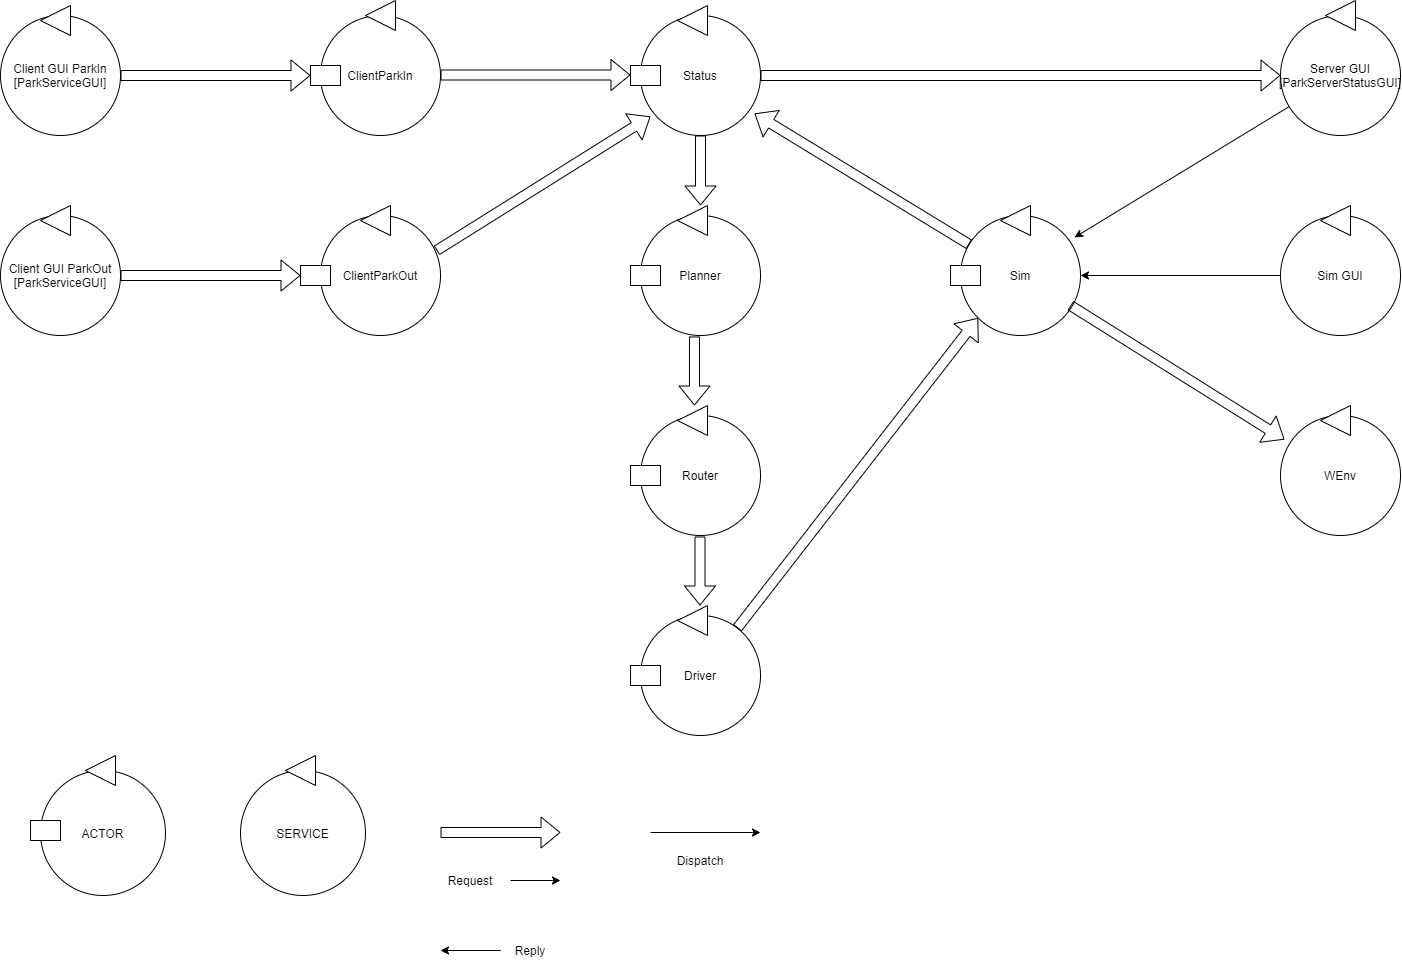

The diagram above was exported from draw.io. Its source (the exported page's mxGraphModel, read from the mxfile embedded in the PNG):
<mxGraphModel dx="1422" dy="762" grid="1" gridSize="10" guides="1" tooltips="1" connect="1" arrows="1" fold="1" page="1" pageScale="1" pageWidth="1654" pageHeight="1169" math="0" shadow="0">
  <root>
    <mxCell id="0" />
    <mxCell id="1" parent="0" />
    <mxCell id="p0N2G_88l14HIqxSqaMG-1" value="ClientParkOut" style="ellipse;whiteSpace=wrap;html=1;aspect=fixed;fillColor=default;strokeColor=default;fontColor=default;" vertex="1" parent="1">
      <mxGeometry x="360" y="240" width="120" height="120" as="geometry" />
    </mxCell>
    <mxCell id="8qIyojf75FYAmOv4yMHw-1" value="Client GUI ParkIn&lt;br&gt;[ParkServiceGUI]" style="ellipse;whiteSpace=wrap;html=1;aspect=fixed;" parent="1" vertex="1">
      <mxGeometry x="40" y="40" width="120" height="120" as="geometry" />
    </mxCell>
    <mxCell id="8qIyojf75FYAmOv4yMHw-2" value="Server GUI&lt;br&gt;[ParkServerStatusGUI]" style="ellipse;whiteSpace=wrap;html=1;aspect=fixed;" parent="1" vertex="1">
      <mxGeometry x="1320" y="40" width="120" height="120" as="geometry" />
    </mxCell>
    <mxCell id="8qIyojf75FYAmOv4yMHw-3" value="Sim" style="ellipse;whiteSpace=wrap;html=1;aspect=fixed;" parent="1" vertex="1">
      <mxGeometry x="1000" y="240" width="120" height="120" as="geometry" />
    </mxCell>
    <mxCell id="8qIyojf75FYAmOv4yMHw-4" value="" style="triangle;whiteSpace=wrap;html=1;rotation=-180;" parent="1" vertex="1">
      <mxGeometry x="1040" y="230" width="30" height="30" as="geometry" />
    </mxCell>
    <mxCell id="8qIyojf75FYAmOv4yMHw-5" value="Status" style="ellipse;whiteSpace=wrap;html=1;aspect=fixed;fillColor=default;strokeColor=default;fontColor=default;" parent="1" vertex="1">
      <mxGeometry x="680" y="40" width="120" height="120" as="geometry" />
    </mxCell>
    <mxCell id="8qIyojf75FYAmOv4yMHw-6" value="" style="triangle;whiteSpace=wrap;html=1;rotation=-180;fillColor=default;strokeColor=default;fontColor=default;" parent="1" vertex="1">
      <mxGeometry x="717" y="30" width="30" height="30" as="geometry" />
    </mxCell>
    <mxCell id="8qIyojf75FYAmOv4yMHw-8" value="Planner" style="ellipse;whiteSpace=wrap;html=1;aspect=fixed;" parent="1" vertex="1">
      <mxGeometry x="680" y="240" width="120" height="120" as="geometry" />
    </mxCell>
    <mxCell id="8qIyojf75FYAmOv4yMHw-9" value="" style="triangle;whiteSpace=wrap;html=1;rotation=-180;" parent="1" vertex="1">
      <mxGeometry x="717" y="230" width="30" height="30" as="geometry" />
    </mxCell>
    <mxCell id="8qIyojf75FYAmOv4yMHw-10" value="Router" style="ellipse;whiteSpace=wrap;html=1;aspect=fixed;" parent="1" vertex="1">
      <mxGeometry x="680" y="440" width="120" height="120" as="geometry" />
    </mxCell>
    <mxCell id="8qIyojf75FYAmOv4yMHw-13" value="Driver" style="ellipse;whiteSpace=wrap;html=1;aspect=fixed;" parent="1" vertex="1">
      <mxGeometry x="680" y="640" width="120" height="120" as="geometry" />
    </mxCell>
    <mxCell id="8qIyojf75FYAmOv4yMHw-14" value="" style="triangle;whiteSpace=wrap;html=1;rotation=-180;" parent="1" vertex="1">
      <mxGeometry x="717" y="630" width="30" height="30" as="geometry" />
    </mxCell>
    <mxCell id="8qIyojf75FYAmOv4yMHw-18" value="Sim GUI" style="ellipse;whiteSpace=wrap;html=1;aspect=fixed;" parent="1" vertex="1">
      <mxGeometry x="1320" y="240" width="120" height="120" as="geometry" />
    </mxCell>
    <mxCell id="8qIyojf75FYAmOv4yMHw-24" value="WEnv" style="ellipse;whiteSpace=wrap;html=1;aspect=fixed;" parent="1" vertex="1">
      <mxGeometry x="1320" y="440" width="120" height="120" as="geometry" />
    </mxCell>
    <mxCell id="8qIyojf75FYAmOv4yMHw-26" value="Client GUI ParkOut&lt;br&gt;[ParkServiceGUI]" style="ellipse;whiteSpace=wrap;html=1;aspect=fixed;" parent="1" vertex="1">
      <mxGeometry x="40" y="240" width="120" height="120" as="geometry" />
    </mxCell>
    <mxCell id="8qIyojf75FYAmOv4yMHw-29" value="" style="triangle;whiteSpace=wrap;html=1;rotation=-180;fillColor=default;strokeColor=default;fontColor=default;" parent="1" vertex="1">
      <mxGeometry x="80" y="30" width="30" height="30" as="geometry" />
    </mxCell>
    <mxCell id="8qIyojf75FYAmOv4yMHw-30" value="" style="triangle;whiteSpace=wrap;html=1;rotation=-180;fontStyle=1;fillColor=default;strokeColor=default;fontColor=default;" parent="1" vertex="1">
      <mxGeometry x="400" y="230" width="30" height="30" as="geometry" />
    </mxCell>
    <mxCell id="8qIyojf75FYAmOv4yMHw-31" value="" style="triangle;whiteSpace=wrap;html=1;rotation=-180;fillColor=default;strokeColor=default;fontColor=default;" parent="1" vertex="1">
      <mxGeometry x="1360" y="230" width="30" height="30" as="geometry" />
    </mxCell>
    <mxCell id="8qIyojf75FYAmOv4yMHw-32" value="" style="triangle;whiteSpace=wrap;html=1;rotation=-180;fillColor=default;strokeColor=default;fontColor=default;" parent="1" vertex="1">
      <mxGeometry x="1360" y="430" width="30" height="30" as="geometry" />
    </mxCell>
    <mxCell id="8qIyojf75FYAmOv4yMHw-33" value="" style="rounded=0;whiteSpace=wrap;html=1;fontColor=default;strokeColor=default;fillColor=default;" parent="1" vertex="1">
      <mxGeometry x="670" y="90" width="30" height="20" as="geometry" />
    </mxCell>
    <mxCell id="8qIyojf75FYAmOv4yMHw-34" value="" style="rounded=0;whiteSpace=wrap;html=1;fontColor=default;strokeColor=default;fillColor=default;" parent="1" vertex="1">
      <mxGeometry x="670" y="290" width="30" height="20" as="geometry" />
    </mxCell>
    <mxCell id="8qIyojf75FYAmOv4yMHw-35" value="" style="rounded=0;whiteSpace=wrap;html=1;fontColor=default;strokeColor=default;fillColor=default;" parent="1" vertex="1">
      <mxGeometry x="670" y="490" width="30" height="20" as="geometry" />
    </mxCell>
    <mxCell id="8qIyojf75FYAmOv4yMHw-36" value="" style="rounded=0;whiteSpace=wrap;html=1;fontColor=default;strokeColor=default;fillColor=default;" parent="1" vertex="1">
      <mxGeometry x="670" y="690" width="30" height="20" as="geometry" />
    </mxCell>
    <mxCell id="8qIyojf75FYAmOv4yMHw-37" value="" style="rounded=0;whiteSpace=wrap;html=1;fontColor=default;strokeColor=default;fillColor=default;" parent="1" vertex="1">
      <mxGeometry x="990" y="290" width="30" height="20" as="geometry" />
    </mxCell>
    <mxCell id="8qIyojf75FYAmOv4yMHw-38" value="ClientParkIn" style="ellipse;whiteSpace=wrap;html=1;aspect=fixed;fillColor=default;strokeColor=default;fontColor=default;" parent="1" vertex="1">
      <mxGeometry x="360" y="40" width="120" height="120" as="geometry" />
    </mxCell>
    <mxCell id="8qIyojf75FYAmOv4yMHw-39" value="" style="triangle;whiteSpace=wrap;html=1;rotation=-180;fillColor=default;strokeColor=default;fontColor=default;" parent="1" vertex="1">
      <mxGeometry x="405" y="25" width="30" height="30" as="geometry" />
    </mxCell>
    <mxCell id="8qIyojf75FYAmOv4yMHw-40" value="" style="rounded=0;whiteSpace=wrap;html=1;fontColor=default;strokeColor=default;fillColor=default;" parent="1" vertex="1">
      <mxGeometry x="350" y="90" width="30" height="20" as="geometry" />
    </mxCell>
    <mxCell id="p0N2G_88l14HIqxSqaMG-4" value="" style="rounded=0;whiteSpace=wrap;html=1;fontColor=default;strokeColor=default;fillColor=default;" vertex="1" parent="1">
      <mxGeometry x="340" y="290" width="30" height="20" as="geometry" />
    </mxCell>
    <mxCell id="p0N2G_88l14HIqxSqaMG-8" value="" style="triangle;whiteSpace=wrap;html=1;rotation=-180;" vertex="1" parent="1">
      <mxGeometry x="717" y="430" width="30" height="30" as="geometry" />
    </mxCell>
    <mxCell id="p0N2G_88l14HIqxSqaMG-12" value="" style="triangle;whiteSpace=wrap;html=1;rotation=-180;fillColor=default;strokeColor=default;fontColor=default;" vertex="1" parent="1">
      <mxGeometry x="1365" y="25" width="30" height="30" as="geometry" />
    </mxCell>
    <mxCell id="p0N2G_88l14HIqxSqaMG-15" value="" style="shape=flexArrow;endArrow=classic;html=1;rounded=0;entryX=0;entryY=0.5;entryDx=0;entryDy=0;" edge="1" parent="1" source="8qIyojf75FYAmOv4yMHw-1" target="8qIyojf75FYAmOv4yMHw-40">
      <mxGeometry width="50" height="50" relative="1" as="geometry">
        <mxPoint x="160" y="100" as="sourcePoint" />
        <mxPoint x="630" y="280" as="targetPoint" />
      </mxGeometry>
    </mxCell>
    <mxCell id="p0N2G_88l14HIqxSqaMG-16" value="" style="shape=flexArrow;endArrow=classic;html=1;rounded=0;entryX=0;entryY=0.5;entryDx=0;entryDy=0;" edge="1" parent="1" source="8qIyojf75FYAmOv4yMHw-26" target="p0N2G_88l14HIqxSqaMG-4">
      <mxGeometry width="50" height="50" relative="1" as="geometry">
        <mxPoint x="170" y="244.5" as="sourcePoint" />
        <mxPoint x="360" y="244.5" as="targetPoint" />
      </mxGeometry>
    </mxCell>
    <mxCell id="p0N2G_88l14HIqxSqaMG-17" value="" style="shape=flexArrow;endArrow=classic;html=1;rounded=0;entryX=0;entryY=0.5;entryDx=0;entryDy=0;" edge="1" parent="1">
      <mxGeometry width="50" height="50" relative="1" as="geometry">
        <mxPoint x="480" y="99.5" as="sourcePoint" />
        <mxPoint x="670" y="99.5" as="targetPoint" />
      </mxGeometry>
    </mxCell>
    <mxCell id="p0N2G_88l14HIqxSqaMG-18" value="" style="shape=flexArrow;endArrow=classic;html=1;rounded=0;entryX=0.083;entryY=0.842;entryDx=0;entryDy=0;exitX=0.967;exitY=0.292;exitDx=0;exitDy=0;exitPerimeter=0;entryPerimeter=0;" edge="1" parent="1" source="p0N2G_88l14HIqxSqaMG-1" target="8qIyojf75FYAmOv4yMHw-5">
      <mxGeometry width="50" height="50" relative="1" as="geometry">
        <mxPoint x="510" y="190" as="sourcePoint" />
        <mxPoint x="700" y="190" as="targetPoint" />
      </mxGeometry>
    </mxCell>
    <mxCell id="p0N2G_88l14HIqxSqaMG-19" value="" style="shape=flexArrow;endArrow=classic;html=1;rounded=0;entryX=0.233;entryY=1;entryDx=0;entryDy=0;entryPerimeter=0;" edge="1" parent="1" source="8qIyojf75FYAmOv4yMHw-5" target="8qIyojf75FYAmOv4yMHw-9">
      <mxGeometry width="50" height="50" relative="1" as="geometry">
        <mxPoint x="580" y="330" as="sourcePoint" />
        <mxPoint x="740" y="240" as="targetPoint" />
      </mxGeometry>
    </mxCell>
    <mxCell id="p0N2G_88l14HIqxSqaMG-20" value="" style="shape=flexArrow;endArrow=classic;html=1;rounded=0;exitX=0.45;exitY=1.008;exitDx=0;exitDy=0;exitPerimeter=0;" edge="1" parent="1" source="8qIyojf75FYAmOv4yMHw-8">
      <mxGeometry width="50" height="50" relative="1" as="geometry">
        <mxPoint x="732" y="370" as="sourcePoint" />
        <mxPoint x="734" y="430" as="targetPoint" />
      </mxGeometry>
    </mxCell>
    <mxCell id="p0N2G_88l14HIqxSqaMG-21" value="" style="shape=flexArrow;endArrow=classic;html=1;rounded=0;exitX=0.45;exitY=1.008;exitDx=0;exitDy=0;exitPerimeter=0;" edge="1" parent="1">
      <mxGeometry width="50" height="50" relative="1" as="geometry">
        <mxPoint x="739.5" y="560.96" as="sourcePoint" />
        <mxPoint x="739.5" y="630" as="targetPoint" />
      </mxGeometry>
    </mxCell>
    <mxCell id="p0N2G_88l14HIqxSqaMG-22" value="" style="shape=flexArrow;endArrow=classic;html=1;rounded=0;entryX=0;entryY=1;entryDx=0;entryDy=0;" edge="1" parent="1" source="8qIyojf75FYAmOv4yMHw-13" target="8qIyojf75FYAmOv4yMHw-3">
      <mxGeometry width="50" height="50" relative="1" as="geometry">
        <mxPoint x="580" y="430" as="sourcePoint" />
        <mxPoint x="630" y="380" as="targetPoint" />
      </mxGeometry>
    </mxCell>
    <mxCell id="p0N2G_88l14HIqxSqaMG-23" value="" style="shape=flexArrow;endArrow=classic;html=1;rounded=0;entryX=0.95;entryY=0.817;entryDx=0;entryDy=0;entryPerimeter=0;" edge="1" parent="1" source="8qIyojf75FYAmOv4yMHw-3" target="8qIyojf75FYAmOv4yMHw-5">
      <mxGeometry width="50" height="50" relative="1" as="geometry">
        <mxPoint x="730.0012552689429" y="489.99599952703045" as="sourcePoint" />
        <mxPoint x="830" y="160" as="targetPoint" />
      </mxGeometry>
    </mxCell>
    <mxCell id="p0N2G_88l14HIqxSqaMG-25" value="" style="shape=flexArrow;endArrow=classic;html=1;rounded=0;entryX=0;entryY=0.5;entryDx=0;entryDy=0;exitX=1;exitY=0.5;exitDx=0;exitDy=0;" edge="1" parent="1" source="8qIyojf75FYAmOv4yMHw-5" target="8qIyojf75FYAmOv4yMHw-2">
      <mxGeometry width="50" height="50" relative="1" as="geometry">
        <mxPoint x="970" y="90" as="sourcePoint" />
        <mxPoint x="804" y="148.03999999999996" as="targetPoint" />
      </mxGeometry>
    </mxCell>
    <mxCell id="p0N2G_88l14HIqxSqaMG-26" value="" style="endArrow=classic;html=1;rounded=0;exitX=0;exitY=0.5;exitDx=0;exitDy=0;entryX=1;entryY=0.5;entryDx=0;entryDy=0;" edge="1" parent="1" source="8qIyojf75FYAmOv4yMHw-18" target="8qIyojf75FYAmOv4yMHw-3">
      <mxGeometry width="50" height="50" relative="1" as="geometry">
        <mxPoint x="1080" y="400" as="sourcePoint" />
        <mxPoint x="1130" y="350" as="targetPoint" />
      </mxGeometry>
    </mxCell>
    <mxCell id="p0N2G_88l14HIqxSqaMG-27" value="" style="shape=flexArrow;endArrow=classic;html=1;rounded=0;entryX=0.033;entryY=0.2;entryDx=0;entryDy=0;entryPerimeter=0;" edge="1" parent="1" target="8qIyojf75FYAmOv4yMHw-24">
      <mxGeometry width="50" height="50" relative="1" as="geometry">
        <mxPoint x="1110" y="330" as="sourcePoint" />
        <mxPoint x="804" y="148.03999999999996" as="targetPoint" />
      </mxGeometry>
    </mxCell>
    <mxCell id="p0N2G_88l14HIqxSqaMG-28" value="" style="endArrow=classic;html=1;rounded=0;entryX=0.95;entryY=0.183;entryDx=0;entryDy=0;entryPerimeter=0;" edge="1" parent="1" source="8qIyojf75FYAmOv4yMHw-2" target="8qIyojf75FYAmOv4yMHw-3">
      <mxGeometry width="50" height="50" relative="1" as="geometry">
        <mxPoint x="1330" y="310" as="sourcePoint" />
        <mxPoint x="1130" y="310" as="targetPoint" />
      </mxGeometry>
    </mxCell>
    <mxCell id="p0N2G_88l14HIqxSqaMG-29" value="" style="triangle;whiteSpace=wrap;html=1;rotation=-180;fillColor=default;strokeColor=default;fontColor=default;" vertex="1" parent="1">
      <mxGeometry x="80" y="230" width="30" height="30" as="geometry" />
    </mxCell>
    <mxCell id="p0N2G_88l14HIqxSqaMG-30" value="ACTOR" style="ellipse;whiteSpace=wrap;html=1;aspect=fixed;fillColor=default;strokeColor=default;fontColor=default;" vertex="1" parent="1">
      <mxGeometry x="80" y="795" width="125" height="125" as="geometry" />
    </mxCell>
    <mxCell id="p0N2G_88l14HIqxSqaMG-31" value="" style="triangle;whiteSpace=wrap;html=1;rotation=-180;fillColor=default;strokeColor=default;fontColor=default;" vertex="1" parent="1">
      <mxGeometry x="125" y="780" width="30" height="30" as="geometry" />
    </mxCell>
    <mxCell id="p0N2G_88l14HIqxSqaMG-32" value="" style="rounded=0;whiteSpace=wrap;html=1;fontColor=default;strokeColor=default;fillColor=default;" vertex="1" parent="1">
      <mxGeometry x="70" y="845" width="30" height="20" as="geometry" />
    </mxCell>
    <mxCell id="p0N2G_88l14HIqxSqaMG-33" value="SERVICE" style="ellipse;whiteSpace=wrap;html=1;aspect=fixed;fillColor=default;strokeColor=default;fontColor=default;" vertex="1" parent="1">
      <mxGeometry x="280" y="795" width="125" height="125" as="geometry" />
    </mxCell>
    <mxCell id="p0N2G_88l14HIqxSqaMG-34" value="" style="triangle;whiteSpace=wrap;html=1;rotation=-180;fillColor=default;strokeColor=default;fontColor=default;" vertex="1" parent="1">
      <mxGeometry x="325" y="780" width="30" height="30" as="geometry" />
    </mxCell>
    <mxCell id="p0N2G_88l14HIqxSqaMG-36" value="" style="shape=flexArrow;endArrow=classic;html=1;rounded=0;" edge="1" parent="1">
      <mxGeometry width="50" height="50" relative="1" as="geometry">
        <mxPoint x="480" y="857" as="sourcePoint" />
        <mxPoint x="600" y="857" as="targetPoint" />
      </mxGeometry>
    </mxCell>
    <mxCell id="p0N2G_88l14HIqxSqaMG-37" value="" style="endArrow=classic;html=1;rounded=0;" edge="1" parent="1">
      <mxGeometry width="50" height="50" relative="1" as="geometry">
        <mxPoint x="550" y="905" as="sourcePoint" />
        <mxPoint x="600" y="905" as="targetPoint" />
      </mxGeometry>
    </mxCell>
    <mxCell id="p0N2G_88l14HIqxSqaMG-38" value="Request" style="text;html=1;strokeColor=none;fillColor=none;align=center;verticalAlign=middle;whiteSpace=wrap;rounded=0;" vertex="1" parent="1">
      <mxGeometry x="480" y="890" width="60" height="30" as="geometry" />
    </mxCell>
    <mxCell id="p0N2G_88l14HIqxSqaMG-39" value="Reply" style="text;html=1;strokeColor=none;fillColor=none;align=center;verticalAlign=middle;whiteSpace=wrap;rounded=0;" vertex="1" parent="1">
      <mxGeometry x="540" y="960" width="60" height="30" as="geometry" />
    </mxCell>
    <mxCell id="p0N2G_88l14HIqxSqaMG-41" value="" style="endArrow=classic;html=1;rounded=0;exitX=0;exitY=0.5;exitDx=0;exitDy=0;" edge="1" parent="1" source="p0N2G_88l14HIqxSqaMG-39">
      <mxGeometry width="50" height="50" relative="1" as="geometry">
        <mxPoint x="560" y="915" as="sourcePoint" />
        <mxPoint x="480" y="975" as="targetPoint" />
      </mxGeometry>
    </mxCell>
    <mxCell id="p0N2G_88l14HIqxSqaMG-42" value="" style="endArrow=classic;html=1;rounded=0;" edge="1" parent="1">
      <mxGeometry width="50" height="50" relative="1" as="geometry">
        <mxPoint x="690" y="857" as="sourcePoint" />
        <mxPoint x="800" y="857" as="targetPoint" />
      </mxGeometry>
    </mxCell>
    <mxCell id="p0N2G_88l14HIqxSqaMG-43" value="Dispatch" style="text;html=1;strokeColor=none;fillColor=none;align=center;verticalAlign=middle;whiteSpace=wrap;rounded=0;" vertex="1" parent="1">
      <mxGeometry x="710" y="870" width="60" height="30" as="geometry" />
    </mxCell>
  </root>
</mxGraphModel>